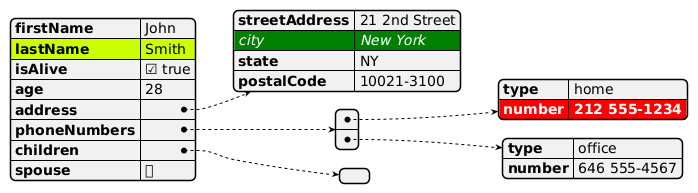

The diagram above was rendered by PlantUML. Its source (embedded in the PNG):
@startjson
<style>
.h1 {
BackGroundColor green
FontColor white
FontStyle italic
}
.h2 {
BackGroundColor red
FontColor white
FontStyle bold
}
</style>
#highlight "lastName"
#highlight "address" / "city" <<h1>>
#highlight "phoneNumbers" / "0" / "number" <<h2>>
{
"firstName": "John",
"lastName": "Smith",
"isAlive": true,
"age": 28,
"address": {
"streetAddress": "21 2nd Street",
"city": "New York",
"state": "NY",
"postalCode": "10021-3100"
},
"phoneNumbers": [
{
"type": "home",
"number": "212 555-1234"
},
{
"type": "office",
"number": "646 555-4567"
}
],
"children": [],
"spouse": null
}
@endjson